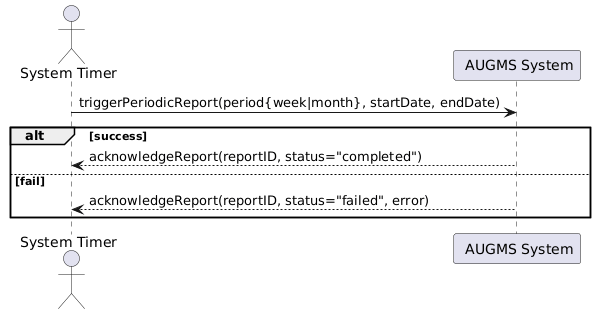

The diagram above was rendered by PlantUML. Its source (embedded in the PNG):
@startuml
actor "System Timer" as Timer
participant " AUGMS System" as System

Timer -> System : triggerPeriodicReport(period{week|month}, startDate, endDate)
alt success
  System --> Timer : acknowledgeReport(reportID, status="completed")
else fail
  System --> Timer : acknowledgeReport(reportID, status="failed", error)
end
@enduml